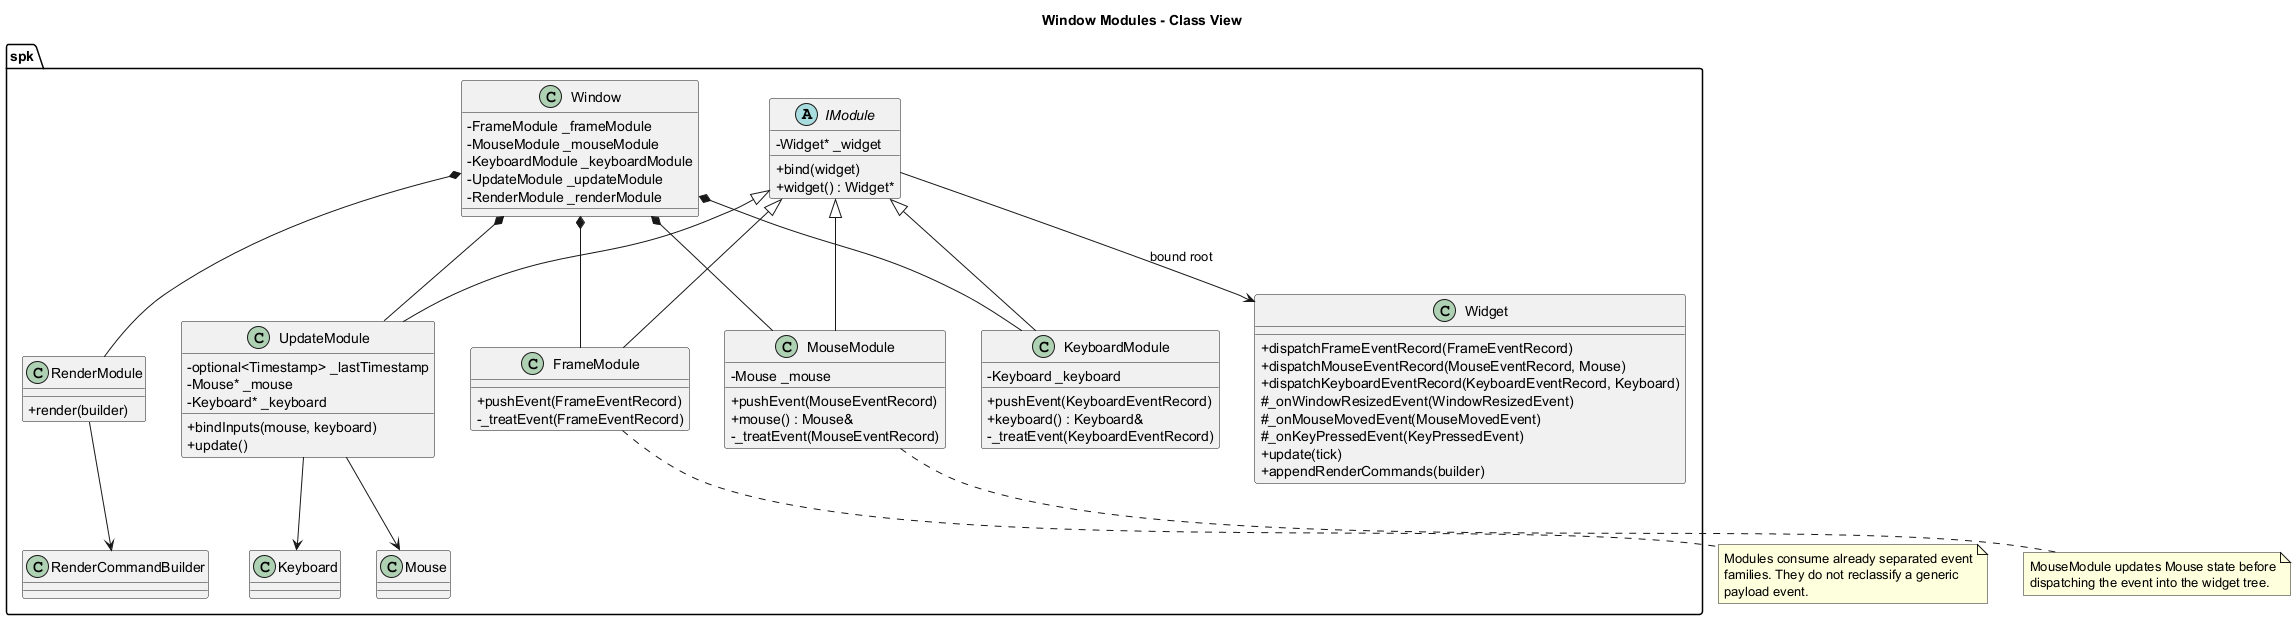

The diagram above was rendered by PlantUML. Its source (embedded in the PNG):
@startuml
title Window Modules - Class View

skinparam classAttributeIconSize 0

namespace spk {
	abstract class IModule {
		- Widget* _widget
		+ bind(widget)
		+ widget() : Widget*
	}

	class FrameModule {
		+ pushEvent(FrameEventRecord)
		- _treatEvent(FrameEventRecord)
	}

	class MouseModule {
		- Mouse _mouse
		+ pushEvent(MouseEventRecord)
		+ mouse() : Mouse&
		- _treatEvent(MouseEventRecord)
	}

	class KeyboardModule {
		- Keyboard _keyboard
		+ pushEvent(KeyboardEventRecord)
		+ keyboard() : Keyboard&
		- _treatEvent(KeyboardEventRecord)
	}

	class UpdateModule {
		- optional<Timestamp> _lastTimestamp
		- Mouse* _mouse
		- Keyboard* _keyboard
		+ bindInputs(mouse, keyboard)
		+ update()
	}

	class RenderModule {
		+ render(builder)
	}

	class Window {
		- FrameModule _frameModule
		- MouseModule _mouseModule
		- KeyboardModule _keyboardModule
		- UpdateModule _updateModule
		- RenderModule _renderModule
	}

	class Widget {
		+ dispatchFrameEventRecord(FrameEventRecord)
		+ dispatchMouseEventRecord(MouseEventRecord, Mouse)
		+ dispatchKeyboardEventRecord(KeyboardEventRecord, Keyboard)
		# _onWindowResizedEvent(WindowResizedEvent)
		# _onMouseMovedEvent(MouseMovedEvent)
		# _onKeyPressedEvent(KeyPressedEvent)
		+ update(tick)
		+ appendRenderCommands(builder)
	}
}

spk.IModule <|-- spk.FrameModule
spk.IModule <|-- spk.MouseModule
spk.IModule <|-- spk.KeyboardModule
spk.IModule <|-- spk.UpdateModule

spk.Window *-- spk.FrameModule
spk.Window *-- spk.MouseModule
spk.Window *-- spk.KeyboardModule
spk.Window *-- spk.UpdateModule
spk.Window *-- spk.RenderModule

spk.IModule --> spk.Widget : bound root
spk.UpdateModule --> spk.Mouse
spk.UpdateModule --> spk.Keyboard
spk.RenderModule --> spk.RenderCommandBuilder

note bottom of spk.MouseModule
MouseModule updates Mouse state before
dispatching the event into the widget tree.
end note

note bottom of spk.FrameModule
Modules consume already separated event
families. They do not reclassify a generic
payload event.
end note

@enduml